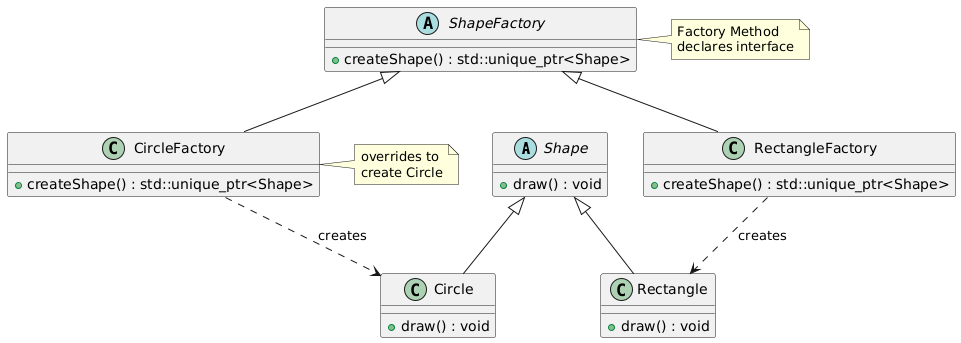

The diagram above was rendered by PlantUML. Its source (embedded in the PNG):
@startuml
' 抽象产品
abstract class Shape {
    +draw() : void
}

' 具体产品
class Circle {
    +draw() : void
}

class Rectangle {
    +draw() : void
}

' 抽象工厂
abstract class ShapeFactory {
    +createShape() : std::unique_ptr<Shape>
}

' 具体工厂
class CircleFactory {
    +createShape() : std::unique_ptr<Shape>
}

class RectangleFactory {
    +createShape() : std::unique_ptr<Shape>
}

' 关系
Shape <|-- Circle
Shape <|-- Rectangle

ShapeFactory <|-- CircleFactory
ShapeFactory <|-- RectangleFactory

CircleFactory ..> Circle : creates
RectangleFactory ..> Rectangle : creates

note right of ShapeFactory
    Factory Method
    declares interface
end note

note right of CircleFactory
    overrides to
    create Circle
end note
@enduml